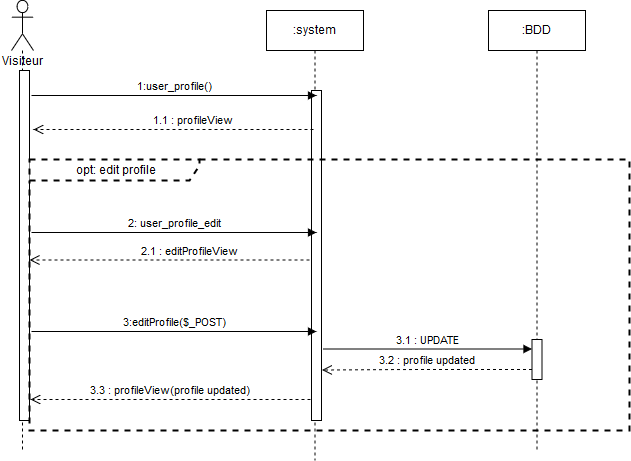

The diagram above was exported from draw.io. Its source (the exported page's mxGraphModel, read from the mxfile embedded in the PNG):
<mxGraphModel dx="1394" dy="793" grid="1" gridSize="10" guides="1" tooltips="1" connect="1" arrows="1" fold="1" page="1" pageScale="1" pageWidth="827" pageHeight="1169" math="0" shadow="0">
  <root>
    <mxCell id="0" />
    <mxCell id="1" parent="0" />
    <mxCell id="fUM2uevEOE9gBZG7iSMm-2" value="" style="shape=umlLifeline;participant=umlActor;perimeter=lifelinePerimeter;whiteSpace=wrap;html=1;container=1;collapsible=0;recursiveResize=0;verticalAlign=top;spacingTop=36;labelBackgroundColor=#ffffff;outlineConnect=0;size=50;" parent="1" vertex="1">
      <mxGeometry x="58" y="60" width="22" height="450" as="geometry" />
    </mxCell>
    <mxCell id="fUM2uevEOE9gBZG7iSMm-5" value="" style="html=1;points=[];perimeter=orthogonalPerimeter;" parent="fUM2uevEOE9gBZG7iSMm-2" vertex="1">
      <mxGeometry x="8" y="70" width="10" height="350" as="geometry" />
    </mxCell>
    <mxCell id="fUM2uevEOE9gBZG7iSMm-6" value=":system" style="html=1;points=[];perimeter=orthogonalPerimeter;shape=umlLifeline;participant=label;fontFamily=Helvetica;fontSize=12;fontColor=#000000;align=center;strokeColor=#000000;fillColor=#ffffff;recursiveResize=0;container=1;collapsible=0;" parent="1" vertex="1">
      <mxGeometry x="313" y="70" width="97" height="450" as="geometry" />
    </mxCell>
    <mxCell id="fUM2uevEOE9gBZG7iSMm-8" value="" style="html=1;points=[];perimeter=orthogonalPerimeter;" parent="fUM2uevEOE9gBZG7iSMm-6" vertex="1">
      <mxGeometry x="45" y="80" width="10" height="330" as="geometry" />
    </mxCell>
    <mxCell id="fUM2uevEOE9gBZG7iSMm-10" value="1.1 : profileView" style="html=1;verticalAlign=bottom;endArrow=open;dashed=1;endSize=8;" parent="1" edge="1">
      <mxGeometry x="-0.0714" y="-10" relative="1" as="geometry">
        <mxPoint x="360" y="189" as="sourcePoint" />
        <mxPoint x="80" y="189" as="targetPoint" />
        <Array as="points">
          <mxPoint x="230" y="189" />
        </Array>
        <mxPoint x="10" y="10" as="offset" />
      </mxGeometry>
    </mxCell>
    <mxCell id="fUM2uevEOE9gBZG7iSMm-7" value="1:user_profile()" style="html=1;verticalAlign=bottom;endArrow=block;" parent="1" edge="1">
      <mxGeometry width="80" relative="1" as="geometry">
        <mxPoint x="78" y="155" as="sourcePoint" />
        <mxPoint x="363" y="155" as="targetPoint" />
      </mxGeometry>
    </mxCell>
    <mxCell id="fUM2uevEOE9gBZG7iSMm-28" value="Visiteur" style="text;html=1;resizable=0;points=[];autosize=1;align=left;verticalAlign=top;spacingTop=-4;" parent="1" vertex="1">
      <mxGeometry x="47" y="113" width="60" height="20" as="geometry" />
    </mxCell>
    <mxCell id="jQqZS7lPE9q3gfO8sB9S-10" value=":BDD" style="html=1;points=[];perimeter=orthogonalPerimeter;shape=umlLifeline;participant=label;fontFamily=Helvetica;fontSize=12;fontColor=#000000;align=center;strokeColor=#000000;fillColor=#ffffff;recursiveResize=0;container=1;collapsible=0;" parent="1" vertex="1">
      <mxGeometry x="535" y="70" width="97" height="440" as="geometry" />
    </mxCell>
    <mxCell id="jQqZS7lPE9q3gfO8sB9S-14" value="2: user_profile_edit" style="html=1;verticalAlign=bottom;endArrow=block;" parent="1" edge="1">
      <mxGeometry width="80" relative="1" as="geometry">
        <mxPoint x="78" y="292" as="sourcePoint" />
        <mxPoint x="363" y="292" as="targetPoint" />
      </mxGeometry>
    </mxCell>
    <mxCell id="jQqZS7lPE9q3gfO8sB9S-20" value="3:editProfile($_POST)" style="html=1;verticalAlign=bottom;endArrow=block;" parent="1" edge="1">
      <mxGeometry width="80" relative="1" as="geometry">
        <mxPoint x="78" y="391" as="sourcePoint" />
        <mxPoint x="363" y="391" as="targetPoint" />
      </mxGeometry>
    </mxCell>
    <mxCell id="jQqZS7lPE9q3gfO8sB9S-21" value="" style="html=1;points=[];perimeter=orthogonalPerimeter;" parent="1" vertex="1">
      <mxGeometry x="578.5" y="399" width="10" height="40" as="geometry" />
    </mxCell>
    <mxCell id="jQqZS7lPE9q3gfO8sB9S-22" value="3.1 : UPDATE" style="html=1;verticalAlign=bottom;endArrow=block;" parent="1" edge="1">
      <mxGeometry width="80" relative="1" as="geometry">
        <mxPoint x="369.5" y="408.5" as="sourcePoint" />
        <mxPoint x="578.5" y="408.5" as="targetPoint" />
      </mxGeometry>
    </mxCell>
    <mxCell id="jQqZS7lPE9q3gfO8sB9S-23" value="3.2 : profile updated" style="html=1;verticalAlign=bottom;endArrow=open;dashed=1;endSize=8;" parent="1" edge="1">
      <mxGeometry relative="1" as="geometry">
        <mxPoint x="578.5" y="429" as="sourcePoint" />
        <mxPoint x="368.5" y="429.5" as="targetPoint" />
        <Array as="points">
          <mxPoint x="448.5" y="429" />
        </Array>
        <mxPoint as="offset" />
      </mxGeometry>
    </mxCell>
    <mxCell id="jQqZS7lPE9q3gfO8sB9S-24" value="3.3 : profileView(profile updated)" style="html=1;verticalAlign=bottom;endArrow=open;dashed=1;endSize=8;" parent="1" edge="1">
      <mxGeometry relative="1" as="geometry">
        <mxPoint x="357" y="459" as="sourcePoint" />
        <mxPoint x="77" y="459" as="targetPoint" />
        <Array as="points">
          <mxPoint x="227" y="459" />
        </Array>
        <mxPoint as="offset" />
      </mxGeometry>
    </mxCell>
    <mxCell id="LOUpK0SDnY6NSm3nF_Pl-3" value="2.1 : editProfileView" style="html=1;verticalAlign=bottom;endArrow=open;dashed=1;endSize=8;" parent="1" edge="1">
      <mxGeometry x="-0.0714" y="-10" relative="1" as="geometry">
        <mxPoint x="356" y="319.5" as="sourcePoint" />
        <mxPoint x="76" y="319.5" as="targetPoint" />
        <Array as="points">
          <mxPoint x="226" y="319.5" />
        </Array>
        <mxPoint x="10" y="10" as="offset" />
      </mxGeometry>
    </mxCell>
    <mxCell id="f-VwZNwiWFyBsxWzq6w1-3" value="opt: edit profile" style="shape=umlFrame;whiteSpace=wrap;html=1;width=170;height=21;strokeWidth=2;dashed=1;" vertex="1" parent="1">
      <mxGeometry x="76" y="219" width="600" height="271" as="geometry" />
    </mxCell>
  </root>
</mxGraphModel>